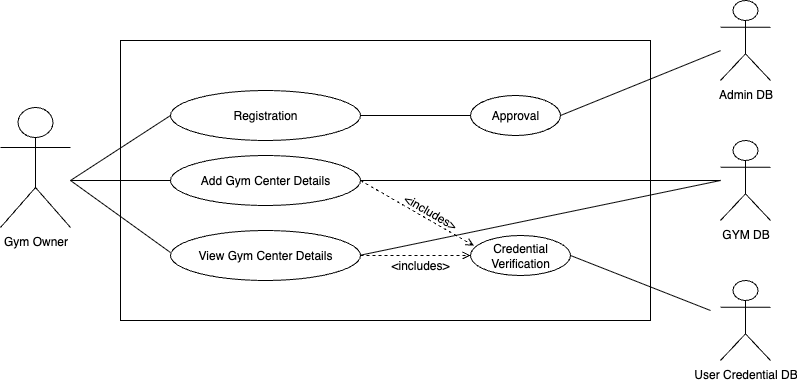

The diagram above was exported from draw.io. Its source (the exported page's mxGraphModel, read from the mxfile embedded in the PNG):
<mxGraphModel dx="2107" dy="856" grid="1" gridSize="10" guides="1" tooltips="1" connect="1" arrows="1" fold="1" page="1" pageScale="1" pageWidth="827" pageHeight="1169" math="0" shadow="0">
  <root>
    <mxCell id="0" />
    <mxCell id="1" parent="0" />
    <mxCell id="7bWYXvuromhuOQMByDx6-1" value="" style="whiteSpace=wrap;html=1;" parent="1" vertex="1">
      <mxGeometry x="30" y="280" width="530" height="280" as="geometry" />
    </mxCell>
    <mxCell id="7bWYXvuromhuOQMByDx6-3" value="Gym Owner" style="shape=umlActor;verticalLabelPosition=bottom;verticalAlign=top;html=1;outlineConnect=0;" parent="1" vertex="1">
      <mxGeometry x="-90" y="347" width="70" height="120" as="geometry" />
    </mxCell>
    <mxCell id="7bWYXvuromhuOQMByDx6-4" value="Registration" style="ellipse;whiteSpace=wrap;html=1;" parent="1" vertex="1">
      <mxGeometry x="80" y="330" width="190" height="50" as="geometry" />
    </mxCell>
    <mxCell id="7bWYXvuromhuOQMByDx6-5" value="Add Gym Center Details" style="ellipse;whiteSpace=wrap;html=1;" parent="1" vertex="1">
      <mxGeometry x="80" y="395" width="190" height="50" as="geometry" />
    </mxCell>
    <mxCell id="7bWYXvuromhuOQMByDx6-6" value="View Gym Center Details" style="ellipse;whiteSpace=wrap;html=1;" parent="1" vertex="1">
      <mxGeometry x="80" y="470" width="190" height="50" as="geometry" />
    </mxCell>
    <mxCell id="Zxr8JhB43e7NqyJR1Rw6-1" value="Admin DB" style="shape=umlActor;verticalLabelPosition=bottom;verticalAlign=top;html=1;outlineConnect=0;" parent="1" vertex="1">
      <mxGeometry x="630" y="240" width="50" height="80" as="geometry" />
    </mxCell>
    <mxCell id="Zxr8JhB43e7NqyJR1Rw6-3" value="GYM DB" style="shape=umlActor;verticalLabelPosition=bottom;verticalAlign=top;html=1;outlineConnect=0;" parent="1" vertex="1">
      <mxGeometry x="630" y="380" width="50" height="80" as="geometry" />
    </mxCell>
    <mxCell id="Zxr8JhB43e7NqyJR1Rw6-4" value="User Credential DB" style="shape=umlActor;verticalLabelPosition=bottom;verticalAlign=top;html=1;outlineConnect=0;" parent="1" vertex="1">
      <mxGeometry x="630" y="520" width="50" height="80" as="geometry" />
    </mxCell>
    <mxCell id="Zxr8JhB43e7NqyJR1Rw6-7" value="Approval" style="ellipse;whiteSpace=wrap;html=1;" parent="1" vertex="1">
      <mxGeometry x="380" y="335" width="90" height="40" as="geometry" />
    </mxCell>
    <mxCell id="Zxr8JhB43e7NqyJR1Rw6-8" value="Credential Verification" style="ellipse;whiteSpace=wrap;html=1;" parent="1" vertex="1">
      <mxGeometry x="380" y="475" width="100" height="40" as="geometry" />
    </mxCell>
    <mxCell id="Zxr8JhB43e7NqyJR1Rw6-10" value="" style="endArrow=none;html=1;rounded=0;entryX=0;entryY=0.5;entryDx=0;entryDy=0;" parent="1" target="7bWYXvuromhuOQMByDx6-4" edge="1">
      <mxGeometry width="50" height="50" relative="1" as="geometry">
        <mxPoint x="-20" y="420" as="sourcePoint" />
        <mxPoint x="40" y="370" as="targetPoint" />
      </mxGeometry>
    </mxCell>
    <mxCell id="Zxr8JhB43e7NqyJR1Rw6-11" value="" style="endArrow=none;html=1;rounded=0;entryX=0;entryY=0.5;entryDx=0;entryDy=0;" parent="1" target="7bWYXvuromhuOQMByDx6-5" edge="1">
      <mxGeometry width="50" height="50" relative="1" as="geometry">
        <mxPoint x="-20" y="420" as="sourcePoint" />
        <mxPoint x="80" y="370" as="targetPoint" />
      </mxGeometry>
    </mxCell>
    <mxCell id="Zxr8JhB43e7NqyJR1Rw6-12" value="" style="endArrow=none;html=1;rounded=0;entryX=-0.001;entryY=0.438;entryDx=0;entryDy=0;entryPerimeter=0;" parent="1" target="7bWYXvuromhuOQMByDx6-6" edge="1">
      <mxGeometry width="50" height="50" relative="1" as="geometry">
        <mxPoint x="-20" y="420" as="sourcePoint" />
        <mxPoint x="100" y="400" as="targetPoint" />
      </mxGeometry>
    </mxCell>
    <mxCell id="Zxr8JhB43e7NqyJR1Rw6-13" value="" style="endArrow=none;html=1;rounded=0;entryX=0;entryY=0.5;entryDx=0;entryDy=0;exitX=1;exitY=0.5;exitDx=0;exitDy=0;" parent="1" source="7bWYXvuromhuOQMByDx6-4" target="Zxr8JhB43e7NqyJR1Rw6-7" edge="1">
      <mxGeometry width="50" height="50" relative="1" as="geometry">
        <mxPoint x="260" y="395" as="sourcePoint" />
        <mxPoint x="360" y="330" as="targetPoint" />
      </mxGeometry>
    </mxCell>
    <mxCell id="Zxr8JhB43e7NqyJR1Rw6-14" value="" style="endArrow=none;html=1;rounded=0;exitX=1;exitY=0.5;exitDx=0;exitDy=0;" parent="1" source="Zxr8JhB43e7NqyJR1Rw6-8" edge="1">
      <mxGeometry width="50" height="50" relative="1" as="geometry">
        <mxPoint x="470" y="505" as="sourcePoint" />
        <mxPoint x="620" y="550" as="targetPoint" />
      </mxGeometry>
    </mxCell>
    <mxCell id="Zxr8JhB43e7NqyJR1Rw6-15" value="" style="endArrow=none;html=1;rounded=0;exitX=1;exitY=0.5;exitDx=0;exitDy=0;" parent="1" source="7bWYXvuromhuOQMByDx6-5" target="Zxr8JhB43e7NqyJR1Rw6-3" edge="1">
      <mxGeometry width="50" height="50" relative="1" as="geometry">
        <mxPoint x="270" y="422.5" as="sourcePoint" />
        <mxPoint x="590" y="420" as="targetPoint" />
      </mxGeometry>
    </mxCell>
    <mxCell id="Zxr8JhB43e7NqyJR1Rw6-16" value="" style="endArrow=none;html=1;rounded=0;exitX=1;exitY=0.5;exitDx=0;exitDy=0;" parent="1" edge="1">
      <mxGeometry width="50" height="50" relative="1" as="geometry">
        <mxPoint x="270" y="494.67" as="sourcePoint" />
        <mxPoint x="630" y="420" as="targetPoint" />
      </mxGeometry>
    </mxCell>
    <mxCell id="Zxr8JhB43e7NqyJR1Rw6-17" value="" style="endArrow=none;html=1;rounded=0;exitX=1;exitY=0.5;exitDx=0;exitDy=0;" parent="1" source="Zxr8JhB43e7NqyJR1Rw6-7" target="Zxr8JhB43e7NqyJR1Rw6-1" edge="1">
      <mxGeometry width="50" height="50" relative="1" as="geometry">
        <mxPoint x="480" y="320" as="sourcePoint" />
        <mxPoint x="590" y="320" as="targetPoint" />
      </mxGeometry>
    </mxCell>
    <mxCell id="Zxr8JhB43e7NqyJR1Rw6-20" value="&amp;lt;includes&amp;gt;" style="text;html=1;align=center;verticalAlign=middle;whiteSpace=wrap;rounded=0;rotation=30;" parent="1" vertex="1">
      <mxGeometry x="310" y="437" width="60" height="30" as="geometry" />
    </mxCell>
    <mxCell id="Zxr8JhB43e7NqyJR1Rw6-21" value="&amp;lt;includes&amp;gt;" style="text;html=1;align=center;verticalAlign=middle;whiteSpace=wrap;rounded=0;rotation=0;" parent="1" vertex="1">
      <mxGeometry x="300" y="495.00000000000006" width="60" height="20" as="geometry" />
    </mxCell>
    <mxCell id="XRDtkPIaDDs7KTQuOBjG-1" value="" style="endArrow=open;html=1;rounded=0;exitX=1;exitY=0.5;exitDx=0;exitDy=0;entryX=0.034;entryY=0.255;entryDx=0;entryDy=0;entryPerimeter=0;endFill=0;dashed=1;" edge="1" parent="1" source="7bWYXvuromhuOQMByDx6-5" target="Zxr8JhB43e7NqyJR1Rw6-8">
      <mxGeometry width="50" height="50" relative="1" as="geometry">
        <mxPoint x="305" y="500" as="sourcePoint" />
        <mxPoint x="355" y="450" as="targetPoint" />
      </mxGeometry>
    </mxCell>
    <mxCell id="XRDtkPIaDDs7KTQuOBjG-2" value="" style="endArrow=open;html=1;rounded=0;exitX=1;exitY=0.5;exitDx=0;exitDy=0;endFill=0;dashed=1;entryX=0;entryY=0.5;entryDx=0;entryDy=0;" edge="1" parent="1" source="7bWYXvuromhuOQMByDx6-6" target="Zxr8JhB43e7NqyJR1Rw6-8">
      <mxGeometry width="50" height="50" relative="1" as="geometry">
        <mxPoint x="300" y="515" as="sourcePoint" />
        <mxPoint x="413" y="580" as="targetPoint" />
      </mxGeometry>
    </mxCell>
  </root>
</mxGraphModel>